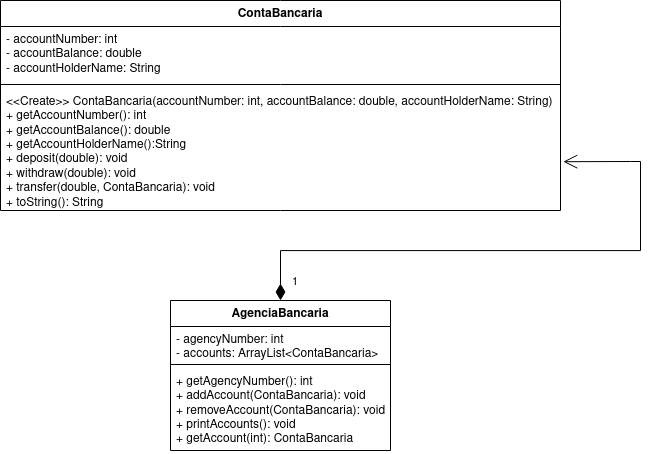

The diagram above was exported from draw.io. Its source (the exported page's mxGraphModel, read from the mxfile embedded in the PNG):
<mxGraphModel dx="1098" dy="1217" grid="1" gridSize="10" guides="1" tooltips="1" connect="1" arrows="1" fold="1" page="1" pageScale="1" pageWidth="827" pageHeight="1169" background="#FFFFFF" math="0" shadow="0">
  <root>
    <mxCell id="0" />
    <mxCell id="1" parent="0" />
    <mxCell id="5JSLwnuVFuPFh2RhYodT-1" value="ContaBancaria" style="swimlane;fontStyle=1;align=center;verticalAlign=top;childLayout=stackLayout;horizontal=1;startSize=26;horizontalStack=0;resizeParent=1;resizeParentMax=0;resizeLast=0;collapsible=1;marginBottom=0;whiteSpace=wrap;html=1;" vertex="1" parent="1">
      <mxGeometry x="40" y="80" width="560" height="210" as="geometry" />
    </mxCell>
    <mxCell id="5JSLwnuVFuPFh2RhYodT-2" value="&lt;div&gt;- accountNumber: int&lt;/div&gt;&lt;div&gt;- accountBalance: double&lt;/div&gt;&lt;div&gt;- accountHolderName: String&lt;br&gt;&lt;/div&gt;" style="text;strokeColor=none;fillColor=none;align=left;verticalAlign=top;spacingLeft=4;spacingRight=4;overflow=hidden;rotatable=0;points=[[0,0.5],[1,0.5]];portConstraint=eastwest;whiteSpace=wrap;html=1;" vertex="1" parent="5JSLwnuVFuPFh2RhYodT-1">
      <mxGeometry y="26" width="560" height="54" as="geometry" />
    </mxCell>
    <mxCell id="5JSLwnuVFuPFh2RhYodT-3" value="" style="line;strokeWidth=1;fillColor=none;align=left;verticalAlign=middle;spacingTop=-1;spacingLeft=3;spacingRight=3;rotatable=0;labelPosition=right;points=[];portConstraint=eastwest;strokeColor=inherit;" vertex="1" parent="5JSLwnuVFuPFh2RhYodT-1">
      <mxGeometry y="80" width="560" height="8" as="geometry" />
    </mxCell>
    <mxCell id="5JSLwnuVFuPFh2RhYodT-4" value="&lt;div&gt;&amp;lt;&amp;lt;Create&amp;gt;&amp;gt; ContaBancaria(accountNumber: int, accountBalance: double, accountHolderName: String)&lt;br&gt;&lt;/div&gt;&lt;div&gt;+ getAccountNumber(): int&lt;/div&gt;&lt;div&gt;+ getAccountBalance(): double&lt;/div&gt;&lt;div&gt;+ getAccountHolderName():String&lt;/div&gt;&lt;div&gt;+ deposit(double): void&lt;/div&gt;&lt;div&gt;+ withdraw(double): void&lt;/div&gt;&lt;div&gt;+ transfer(double, ContaBancaria): void&lt;/div&gt;&lt;div&gt;+ toString(): String&lt;br&gt;&lt;/div&gt;" style="text;strokeColor=none;fillColor=none;align=left;verticalAlign=top;spacingLeft=4;spacingRight=4;overflow=hidden;rotatable=0;points=[[0,0.5],[1,0.5]];portConstraint=eastwest;whiteSpace=wrap;html=1;" vertex="1" parent="5JSLwnuVFuPFh2RhYodT-1">
      <mxGeometry y="88" width="560" height="122" as="geometry" />
    </mxCell>
    <mxCell id="5JSLwnuVFuPFh2RhYodT-6" value="AgenciaBancaria" style="swimlane;fontStyle=1;align=center;verticalAlign=top;childLayout=stackLayout;horizontal=1;startSize=26;horizontalStack=0;resizeParent=1;resizeParentMax=0;resizeLast=0;collapsible=1;marginBottom=0;whiteSpace=wrap;html=1;" vertex="1" parent="1">
      <mxGeometry x="210" y="380" width="220" height="150" as="geometry" />
    </mxCell>
    <mxCell id="5JSLwnuVFuPFh2RhYodT-7" value="&lt;div&gt;- agencyNumber: int&lt;/div&gt;&lt;div&gt;- accounts: ArrayList&amp;lt;ContaBancaria&amp;gt;&lt;br&gt;&lt;/div&gt;" style="text;strokeColor=none;fillColor=none;align=left;verticalAlign=top;spacingLeft=4;spacingRight=4;overflow=hidden;rotatable=0;points=[[0,0.5],[1,0.5]];portConstraint=eastwest;whiteSpace=wrap;html=1;" vertex="1" parent="5JSLwnuVFuPFh2RhYodT-6">
      <mxGeometry y="26" width="220" height="34" as="geometry" />
    </mxCell>
    <mxCell id="5JSLwnuVFuPFh2RhYodT-8" value="" style="line;strokeWidth=1;fillColor=none;align=left;verticalAlign=middle;spacingTop=-1;spacingLeft=3;spacingRight=3;rotatable=0;labelPosition=right;points=[];portConstraint=eastwest;strokeColor=inherit;" vertex="1" parent="5JSLwnuVFuPFh2RhYodT-6">
      <mxGeometry y="60" width="220" height="8" as="geometry" />
    </mxCell>
    <mxCell id="5JSLwnuVFuPFh2RhYodT-9" value="&lt;div&gt;+ getAgencyNumber(): int&lt;/div&gt;&lt;div&gt;+ addAccount(ContaBancaria): void&lt;/div&gt;&lt;div&gt;+ removeAccount(ContaBancaria): void&lt;/div&gt;&lt;div&gt;+ printAccounts(): void&lt;/div&gt;&lt;div&gt;+ getAccount(int): ContaBancaria&lt;br&gt;&lt;/div&gt;" style="text;strokeColor=none;fillColor=none;align=left;verticalAlign=top;spacingLeft=4;spacingRight=4;overflow=hidden;rotatable=0;points=[[0,0.5],[1,0.5]];portConstraint=eastwest;whiteSpace=wrap;html=1;" vertex="1" parent="5JSLwnuVFuPFh2RhYodT-6">
      <mxGeometry y="68" width="220" height="82" as="geometry" />
    </mxCell>
    <mxCell id="5JSLwnuVFuPFh2RhYodT-16" value="1" style="endArrow=open;html=1;endSize=12;startArrow=diamondThin;startSize=14;startFill=1;edgeStyle=orthogonalEdgeStyle;align=left;verticalAlign=bottom;rounded=0;exitX=0.5;exitY=0;exitDx=0;exitDy=0;entryX=1.005;entryY=0.6;entryDx=0;entryDy=0;entryPerimeter=0;" edge="1" parent="1" source="5JSLwnuVFuPFh2RhYodT-6" target="5JSLwnuVFuPFh2RhYodT-4">
      <mxGeometry x="-0.9653" y="-10" relative="1" as="geometry">
        <mxPoint x="300" y="330" as="sourcePoint" />
        <mxPoint x="650" y="240" as="targetPoint" />
        <Array as="points">
          <mxPoint x="320" y="330" />
          <mxPoint x="680" y="330" />
          <mxPoint x="680" y="241" />
          <mxPoint x="670" y="241" />
        </Array>
        <mxPoint as="offset" />
      </mxGeometry>
    </mxCell>
  </root>
</mxGraphModel>